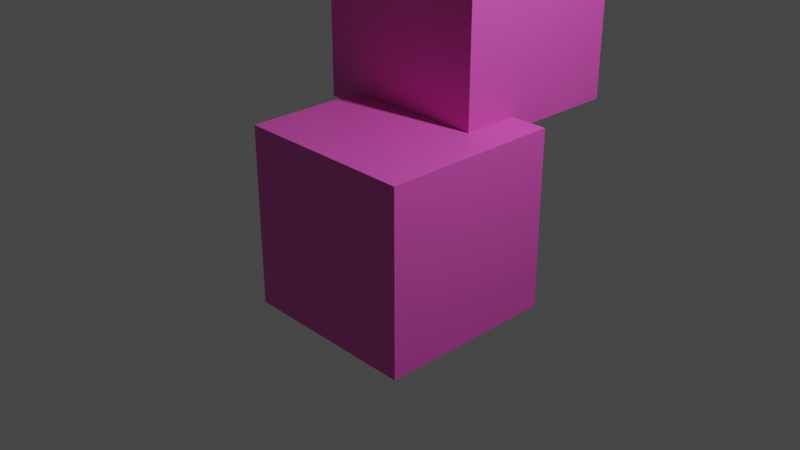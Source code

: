 # Source: untitled.blend  (saved by Blender 2.82.7; exported with 4.5.12 LTS)
import bpy
from mathutils import Matrix  # noqa: F401  (used for matrix-valued properties, if any)

bpy.ops.wm.read_factory_settings(use_empty=True)
scene = bpy.context.scene
scene.name = 'Scene'

# ---- collections
col_collection = bpy.data.collections.new('Collection'); scene.collection.children.link(col_collection)

# ---- materials (node trees are filled in below, after node groups)
mat_material = bpy.data.materials.new('Material')
mat_material.alpha_threshold = 0.0
mat_material.use_transparent_shadow = False
mat_material.line_color = (0.0, 0.0, 0.0, 1.0)

# ---- material node trees
mat_material.use_nodes = True; mat_material.node_tree.nodes.clear()
_N = mat_material.node_tree.nodes; _L = mat_material.node_tree.links
n0 = _N.new('ShaderNodeOutputMaterial'); n0.name = 'Material Output'; n0.location = (300, 300)
n1 = _N.new('ShaderNodeBsdfPrincipled'); n1.name = 'Principled BSDF'; n1.location = (10, 300)
n1.distribution = 'GGX'
n1.subsurface_method = 'BURLEY'
n1.inputs[0].default_value = (0.8, 0.09504, 0.5271, 1.0)
n1.inputs[2].default_value = 0.4
n1.inputs[3].default_value = 1.45
n1.inputs[27].default_value = (0.0, 0.0, 0.0, 1.0)
n1.inputs[28].default_value = 1.0
_L.new(n1.outputs[0], n0.inputs[0])
n0.is_active_output = True

# ---- world
world_world = bpy.data.worlds.new('World'); scene.world = world_world
world_world.use_nodes = True; world_world.node_tree.nodes.clear()
_N = world_world.node_tree.nodes; _L = world_world.node_tree.links
n0 = _N.new('ShaderNodeOutputWorld'); n0.name = 'World Output'; n0.location = (300, 300)
n1 = _N.new('ShaderNodeBackground'); n1.name = 'Background'; n1.location = (10, 300)
n1.inputs[0].default_value = (0.05088, 0.05088, 0.05088, 1.0)
_L.new(n1.outputs[0], n0.inputs[0])
n0.is_active_output = True
world_world.color = (0.05088, 0.05088, 0.05088)
world_world.use_sun_shadow = False
world_world.sun_shadow_jitter_overblur = 0.0

# ---- cameras
cam_camera = bpy.data.cameras.new('Camera')
cam_camera.clip_end = 100.0
cam_camera.ortho_scale = 7.314

# ---- lights
light_light = bpy.data.lights.new('Light', 'POINT')
light_light.transmission_factor = 0.0
light_light.energy = 1000.0
light_light.shadow_soft_size = 0.1
light_light.shadow_maximum_resolution = 0.006
light_light.use_absolute_resolution = True

# ---- meshes
me_cube = bpy.data.meshes.new('Cube')
me_cube.from_pydata([(1.0, 1.0, 1.0), (1.0, 1.0, -1.0), (1.0, -1.0, 1.0), (1.0, -1.0, -1.0), (-1.0, 1.0, 1.0), (-1.0, 1.0, -1.0), (-1.0, -1.0, 1.0), (-1.0, -1.0, -1.0)], [], [(0, 4, 6, 2), (3, 2, 6, 7), (7, 6, 4, 5), (5, 1, 3, 7), (1, 0, 2, 3), (5, 4, 0, 1)])
_uv = me_cube.uv_layers.new(name='UVMap')
_uv.uv.foreach_set('vector', [0.625, 0.5, 0.875, 0.5, 0.875, 0.75, 0.625, 0.75, 0.375, 0.75, 0.625, 0.75, 0.625, 1.0, 0.375, 1.0, 0.375, 0.0, 0.625, 0.0, 0.625, 0.25, 0.375, 0.25, 0.125, 0.5, 0.375, 0.5, 0.375, 0.75, 0.125, 0.75, 0.375, 0.5, 0.625, 0.5, 0.625, 0.75, 0.375, 0.75, 0.375, 0.25, 0.625, 0.25, 0.625, 0.5, 0.375, 0.5])
me_cube.materials.append(mat_material)
me_cube.use_remesh_preserve_volume = False
me_cube.use_remesh_preserve_attributes = False
me_cube.use_mirror_vertex_groups = False
me_cube.update()
me_cube_001 = bpy.data.meshes.new('Cube.001')
me_cube_001.from_pydata([(1.0, 1.0, 1.0), (1.0, 1.0, -1.0), (1.0, -1.0, 1.0), (1.0, -1.0, -1.0), (-1.0, 1.0, 1.0), (-1.0, 1.0, -1.0), (-1.0, -1.0, 1.0), (-1.0, -1.0, -1.0)], [], [(0, 4, 6, 2), (3, 2, 6, 7), (7, 6, 4, 5), (5, 1, 3, 7), (1, 0, 2, 3), (5, 4, 0, 1)])
_uv = me_cube_001.uv_layers.new(name='UVMap')
_uv.uv.foreach_set('vector', [0.625, 0.5, 0.875, 0.5, 0.875, 0.75, 0.625, 0.75, 0.375, 0.75, 0.625, 0.75, 0.625, 1.0, 0.375, 1.0, 0.375, 0.0, 0.625, 0.0, 0.625, 0.25, 0.375, 0.25, 0.125, 0.5, 0.375, 0.5, 0.375, 0.75, 0.125, 0.75, 0.375, 0.5, 0.625, 0.5, 0.625, 0.75, 0.375, 0.75, 0.375, 0.25, 0.625, 0.25, 0.625, 0.5, 0.375, 0.5])
me_cube_001.materials.append(mat_material)
me_cube_001.use_remesh_preserve_volume = False
me_cube_001.use_remesh_preserve_attributes = False
me_cube_001.use_mirror_vertex_groups = False
me_cube_001.update()
me_cube_002 = bpy.data.meshes.new('Cube.002')
me_cube_002.from_pydata([(1.0, 1.0, 1.0), (1.0, 1.0, -1.0), (1.0, -1.0, 1.0), (1.0, -1.0, -1.0), (-1.0, 1.0, 1.0), (-1.0, 1.0, -1.0), (-1.0, -1.0, 1.0), (-1.0, -1.0, -1.0)], [], [(0, 4, 6, 2), (3, 2, 6, 7), (7, 6, 4, 5), (5, 1, 3, 7), (1, 0, 2, 3), (5, 4, 0, 1)])
_uv = me_cube_002.uv_layers.new(name='UVMap')
_uv.uv.foreach_set('vector', [0.625, 0.5, 0.875, 0.5, 0.875, 0.75, 0.625, 0.75, 0.375, 0.75, 0.625, 0.75, 0.625, 1.0, 0.375, 1.0, 0.375, 0.0, 0.625, 0.0, 0.625, 0.25, 0.375, 0.25, 0.125, 0.5, 0.375, 0.5, 0.375, 0.75, 0.125, 0.75, 0.375, 0.5, 0.625, 0.5, 0.625, 0.75, 0.375, 0.75, 0.375, 0.25, 0.625, 0.25, 0.625, 0.5, 0.375, 0.5])
me_cube_002.materials.append(mat_material)
me_cube_002.use_remesh_preserve_volume = False
me_cube_002.use_remesh_preserve_attributes = False
me_cube_002.use_mirror_vertex_groups = False
me_cube_002.update()

# ---- objects
ob_cube = bpy.data.objects.new('Cube', me_cube)
ob_light = bpy.data.objects.new('Light', light_light)
ob_camera = bpy.data.objects.new('Camera', cam_camera)
ob_cube_001 = bpy.data.objects.new('Cube.001', me_cube_001)
ob_cube_002 = bpy.data.objects.new('Cube.002', me_cube_002)

# ---- transforms, parenting, visibility, modifiers, constraints
ob_cube.location = (0.0, 0.0, 0.0)
ob_cube.lock_rotations_4d = False
ob_cube.empty_display_type = 'ARROWS'
ob_cube.lineart.crease_threshold = 0.0
ob_light.location = (4.076, 1.005, 5.904)
ob_light.rotation_euler = (0.6503, 0.05522, 1.866)
ob_light.lock_rotations_4d = False
ob_light.empty_display_type = 'ARROWS'
ob_light.color = (0.0, 0.0, 0.0, 0.0)
ob_light.lineart.crease_threshold = 0.0
ob_camera.location = (7.359, -6.926, 4.958)
ob_camera.rotation_euler = (1.109, 0.0, 0.8149)
ob_camera.lock_rotations_4d = False
ob_camera.empty_display_type = 'ARROWS'
ob_camera.color = (0.0, 0.0, 0.0, 0.0)
ob_camera.display_type = 'WIRE'
ob_camera.lineart.crease_threshold = 0.0
ob_cube_001.location = (-0.4112, 1.358, 1.857)
ob_cube_001.lock_rotations_4d = False
ob_cube_001.empty_display_type = 'ARROWS'
ob_cube_001.lineart.crease_threshold = 0.0
ob_cube_002.location = (-0.8755, 2.669, 3.773)
ob_cube_002.lock_rotations_4d = False
ob_cube_002.empty_display_type = 'ARROWS'
ob_cube_002.lineart.crease_threshold = 0.0

# ---- collection membership
col_collection.objects.link(ob_cube)
col_collection.objects.link(ob_light)
col_collection.objects.link(ob_camera)
col_collection.objects.link(ob_cube_001)
col_collection.objects.link(ob_cube_002)

# ---- scene / render settings (as saved in the file)
scene.camera = ob_camera
scene.frame_start = 1; scene.frame_end = 250; scene.frame_set(1)
scene.render.engine = 'BLENDER_EEVEE_NEXT'
scene.cycles.use_denoising = False
scene.cycles.samples = 128
scene.cycles.sampling_pattern = 'TABULATED_SOBOL'
scene.cycles.use_adaptive_sampling = False
scene.cycles.use_light_tree = False
scene.view_settings.view_transform = 'Filmic'
bpy.context.view_layer.update()
